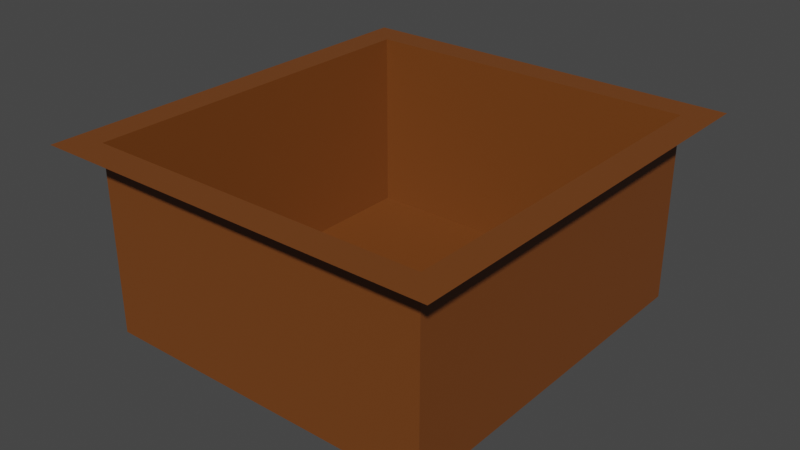 # Source: DiceRoller.blend  (saved by Blender 3.3.6; exported with 4.5.12 LTS)
import bpy
from mathutils import Matrix  # noqa: F401  (used for matrix-valued properties, if any)

bpy.ops.wm.read_factory_settings(use_empty=True)
scene = bpy.context.scene
scene.name = 'Scene'

# ---- collections
col_collection = bpy.data.collections.new('Collection'); scene.collection.children.link(col_collection)

# ---- materials (node trees are filled in below, after node groups)
mat_material = bpy.data.materials.new('Material')
mat_material.alpha_threshold = 0.0
mat_material.use_transparent_shadow = False
mat_material.roughness = 0.5
mat_material.line_color = (0.0, 0.0, 0.0, 1.0)

# ---- material node trees
mat_material.use_nodes = True; mat_material.node_tree.nodes.clear()
_N = mat_material.node_tree.nodes; _L = mat_material.node_tree.links
n0 = _N.new('ShaderNodeOutputMaterial'); n0.name = 'Material Output'; n0.location = (300, 300)
n1 = _N.new('ShaderNodeBsdfPrincipled'); n1.name = 'Principled BSDF'; n1.location = (10, 300)
n1.distribution = 'GGX'
n1.subsurface_method = 'RANDOM_WALK_SKIN'
n1.inputs[0].default_value = (0.1779, 0.05286, 0.008568, 1.0)
n1.inputs[3].default_value = 1.45
n1.inputs[27].default_value = (0.0, 0.0, 0.0, 1.0)
n1.inputs[28].default_value = 1.0
_L.new(n1.outputs[0], n0.inputs[0])
n0.is_active_output = True

# ---- world
world_world = bpy.data.worlds.new('World'); scene.world = world_world
world_world.use_nodes = True; world_world.node_tree.nodes.clear()
_N = world_world.node_tree.nodes; _L = world_world.node_tree.links
n0 = _N.new('ShaderNodeOutputWorld'); n0.name = 'World Output'; n0.location = (300, 300)
n1 = _N.new('ShaderNodeBackground'); n1.name = 'Background'; n1.location = (10, 300)
n1.inputs[0].default_value = (0.05088, 0.05088, 0.05088, 1.0)
_L.new(n1.outputs[0], n0.inputs[0])
n0.is_active_output = True
world_world.color = (0.05088, 0.05088, 0.05088)
world_world.use_sun_shadow = False
world_world.sun_shadow_jitter_overblur = 0.0

# ---- meshes
me_plano = bpy.data.meshes.new('Plano')
me_plano.from_pydata([(-0.8, -0.8649, 0.0), (0.82, -0.8649, 0.0), (-0.8, 0.8741, 0.0), (0.82, 0.8741, 0.0), (-0.8, 0.8741, 0.8843), (0.82, 0.8741, 0.8843), (-0.8, -0.8649, 0.8843), (0.82, -0.8649, 0.8843), (-0.9411, 1.018, 0.8843), (-0.9411, -1.009, 0.8843), (0.9611, 1.018, 0.8843), (0.9611, -1.009, 0.8843)], [], [(1, 7, 5), (1, 0, 7), (0, 2, 6), (2, 0, 3), (3, 5, 4), (0, 1, 3), (2, 3, 4), (3, 1, 5), (4, 6, 2), (0, 6, 7), (6, 4, 9), (5, 7, 10), (4, 5, 8), (6, 11, 7), (5, 10, 8), (10, 7, 11), (6, 9, 11), (9, 4, 8)])
_uv = me_plano.uv_layers.new(name='MapaUV')
_uv.uv.foreach_set('vector', [0.91, 0.06753, 0.91, 0.06753, 0.91, 0.9371, 0.91, 0.06753, 0.1, 0.06753, 0.91, 0.06753, 0.1, 0.06753, 0.1, 0.9371, 0.1, 0.06753, 0.1, 0.9371, 0.1, 0.06753, 0.0, 0.0, 0.91, 0.9371, 0.91, 0.9371, 0.1, 0.9371, 0.1, 0.06753, 0.91, 0.06753, 0.0, 0.0, 0.1, 0.9371, 0.0, 0.0, 0.1, 0.9371, 0.91, 0.9371, 0.91, 0.06753, 0.91, 0.9371, 0.1, 0.9371, 0.1, 0.06753, 0.1, 0.9371, 0.1, 0.06753, 0.1, 0.06753, 0.91, 0.06753, 0.1, 0.06753, 0.1, 0.9371, 0.1, 0.06753, 0.91, 0.9371, 0.91, 0.06753, 0.91, 0.9371, 0.1, 0.9371, 0.91, 0.9371, 0.1, 0.9371, 0.1, 0.06753, 0.91, 0.06753, 0.91, 0.06753, 0.91, 0.9371, 0.91, 0.9371, 0.1, 0.9371, 0.91, 0.9371, 0.91, 0.06753, 0.91, 0.06753, 0.1, 0.06753, 0.1, 0.06753, 0.91, 0.06753, 0.1, 0.06753, 0.1, 0.9371, 0.1, 0.9371])
me_plano.materials.append(mat_material)
me_plano.update()

# ---- objects
ob_plano = bpy.data.objects.new('Plano', me_plano)

# ---- transforms, parenting, visibility, modifiers, constraints
ob_plano.location = (0.0, 0.0, 0.0)

# ---- collection membership
col_collection.objects.link(ob_plano)

# ---- scene / render settings (as saved in the file)
scene.frame_start = 1; scene.frame_end = 250; scene.frame_set(1)
scene.render.engine = 'BLENDER_EEVEE_NEXT'
scene.cycles.sampling_pattern = 'TABULATED_SOBOL'
scene.cycles.use_light_tree = False
scene.view_settings.view_transform = 'Filmic'
bpy.context.view_layer.update()

# ---- added for rendering (the .blend has no active camera and no usable light): camera, sun
cam_auto = bpy.data.cameras.new('AutoCamera')
cam_auto.lens = 50.0
cam_auto.sensor_width = 36.0
cam_auto.clip_end = 1000.0
ob_auto_camera = bpy.data.objects.new('AutoCamera', cam_auto)
scene.collection.objects.link(ob_auto_camera)
ob_auto_camera.location = (2.70858, -3.23371, 2.60103)
ob_auto_camera.rotation_euler = (1.09748, -7.21219e-08, 0.694738)
scene.camera = ob_auto_camera
light_auto_sun = bpy.data.lights.new('AutoSun', 'SUN')
light_auto_sun.energy = 3.0
light_auto_sun.angle = 0.0523599
ob_auto_sun = bpy.data.objects.new('AutoSun', light_auto_sun)
scene.collection.objects.link(ob_auto_sun)
ob_auto_sun.rotation_euler = (0.872665, 0.174533, 0.523599)
bpy.context.view_layer.update()
